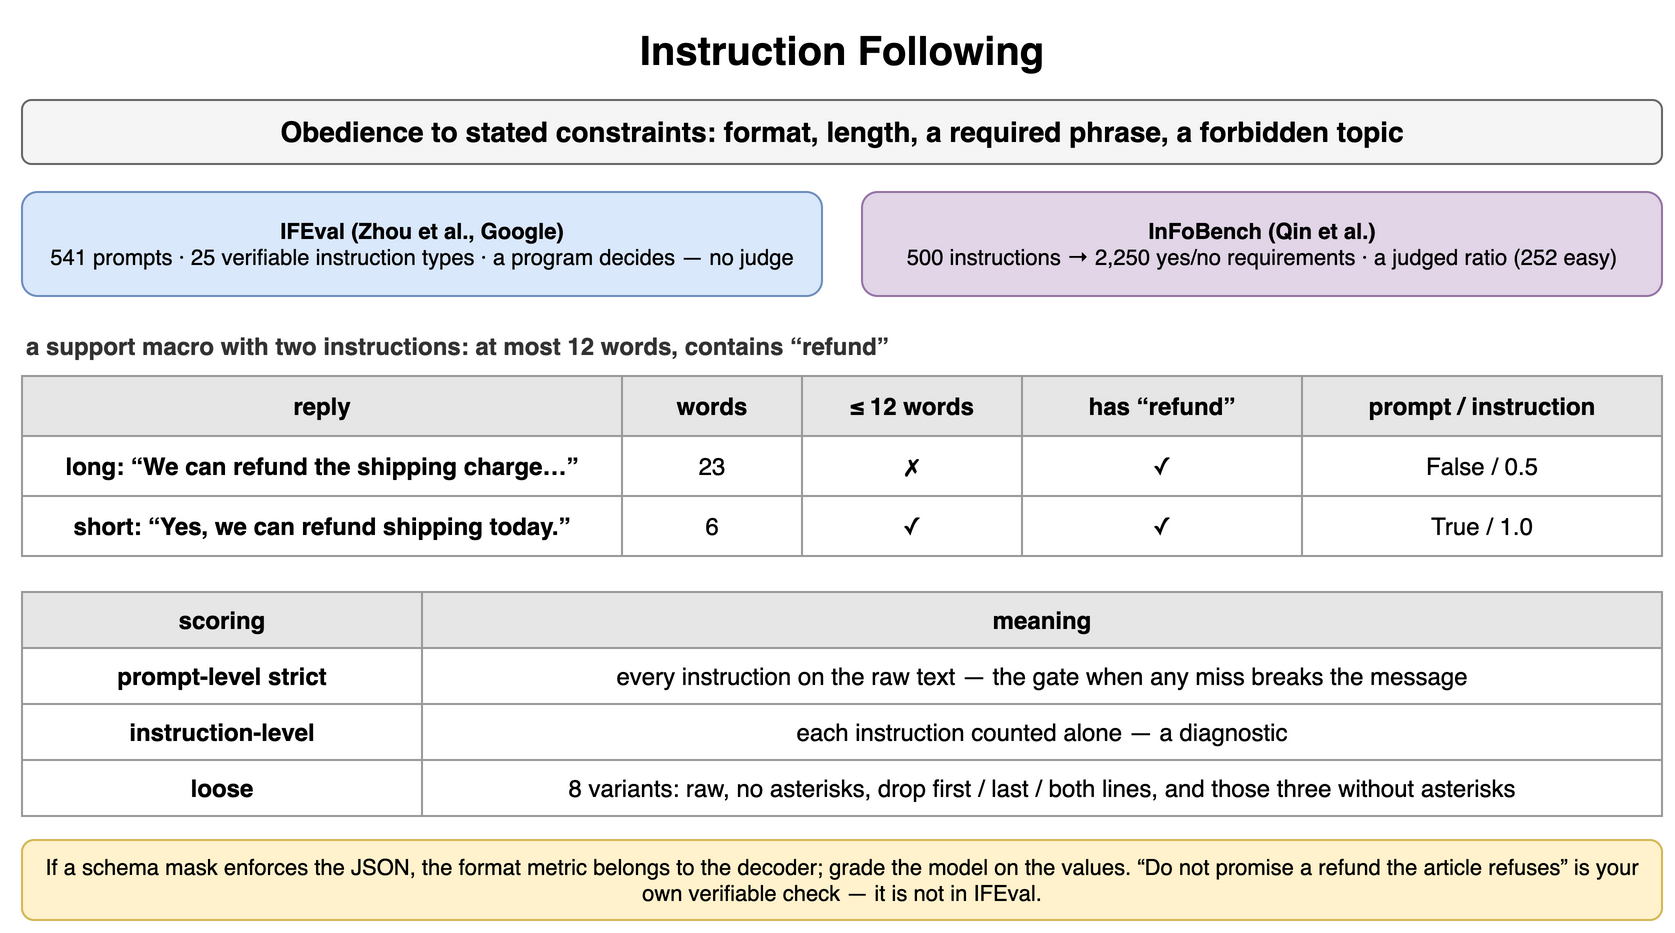

The diagram above was exported from draw.io. Its source (the exported page's mxGraphModel, read from the mxfile embedded in the PNG):
<mxGraphModel dx="900" dy="474" grid="1" gridSize="10" guides="1" tooltips="1" connect="1" arrows="1" fold="1" page="1" pageScale="1" pageWidth="900" pageHeight="474" math="0" shadow="0">
  <root>
    <mxCell id="0" />
    <mxCell id="1" parent="0" />
    <mxCell id="e1" value="Instruction Following" style="text;html=1;align=center;verticalAlign=middle;whiteSpace=wrap;fontSize=20;fontStyle=1;" vertex="1" parent="1">
      <mxGeometry x="40" y="10" width="820" height="30" as="geometry" />
    </mxCell>
    <mxCell id="e2" value="Obedience to stated constraints: format, length, a required phrase, a forbidden topic" style="rounded=1;whiteSpace=wrap;html=1;fillColor=#f5f5f5;strokeColor=#666666;fontStyle=1;fontSize=14;" vertex="1" parent="1">
      <mxGeometry x="40" y="50" width="820" height="32" as="geometry" />
    </mxCell>
    <mxCell id="e3" value="IFEval (Zhou et al., Google)&lt;br&gt;&lt;span style='font-weight:normal'&gt;541 prompts · 25 verifiable instruction types · a program decides — no judge&lt;/span&gt;" style="rounded=1;whiteSpace=wrap;html=1;fillColor=#dae8fc;strokeColor=#6c8ebf;fontSize=11;align=center;fontStyle=1;" vertex="1" parent="1">
      <mxGeometry x="40" y="96" width="400" height="52" as="geometry" />
    </mxCell>
    <mxCell id="e4" value="InFoBench (Qin et al.)&lt;br&gt;&lt;span style='font-weight:normal'&gt;500 instructions → 2,250 yes/no requirements · a judged ratio (252 easy)&lt;/span&gt;" style="rounded=1;whiteSpace=wrap;html=1;fillColor=#e1d5e7;strokeColor=#9673a6;fontSize=11;align=center;fontStyle=1;" vertex="1" parent="1">
      <mxGeometry x="460" y="96" width="400" height="52" as="geometry" />
    </mxCell>
    <mxCell id="e5" value="a support macro with two instructions: at most 12 words, contains “refund”" style="text;html=1;whiteSpace=wrap;fontSize=11;align=left;verticalAlign=middle;fontSize=12;fontColor=#333333;fontStyle=1;" vertex="1" parent="1">
      <mxGeometry x="40" y="164" width="820" height="18" as="geometry" />
    </mxCell>
    <mxCell id="e6" value="reply" style="whiteSpace=wrap;html=1;fillColor=#e6e6e6;strokeColor=#999999;fontStyle=1;fontSize=12;" vertex="1" parent="1">
      <mxGeometry x="40" y="188" width="300" height="30" as="geometry" />
    </mxCell>
    <mxCell id="e7" value="words" style="whiteSpace=wrap;html=1;fillColor=#e6e6e6;strokeColor=#999999;fontStyle=1;fontSize=12;" vertex="1" parent="1">
      <mxGeometry x="340" y="188" width="90" height="30" as="geometry" />
    </mxCell>
    <mxCell id="e8" value="≤ 12 words" style="whiteSpace=wrap;html=1;fillColor=#e6e6e6;strokeColor=#999999;fontStyle=1;fontSize=12;" vertex="1" parent="1">
      <mxGeometry x="430" y="188" width="110" height="30" as="geometry" />
    </mxCell>
    <mxCell id="e9" value="has “refund”" style="whiteSpace=wrap;html=1;fillColor=#e6e6e6;strokeColor=#999999;fontStyle=1;fontSize=12;" vertex="1" parent="1">
      <mxGeometry x="540" y="188" width="140" height="30" as="geometry" />
    </mxCell>
    <mxCell id="e10" value="prompt / instruction" style="whiteSpace=wrap;html=1;fillColor=#e6e6e6;strokeColor=#999999;fontStyle=1;fontSize=12;" vertex="1" parent="1">
      <mxGeometry x="680" y="188" width="180" height="30" as="geometry" />
    </mxCell>
    <mxCell id="e11" value="long: “We can refund the shipping charge…”" style="whiteSpace=wrap;html=1;strokeColor=#999999;fontSize=12;fillColor=#ffffff;fontStyle=1;" vertex="1" parent="1">
      <mxGeometry x="40" y="218" width="300" height="30" as="geometry" />
    </mxCell>
    <mxCell id="e12" value="23" style="whiteSpace=wrap;html=1;strokeColor=#999999;fontSize=12;fillColor=#ffffff;" vertex="1" parent="1">
      <mxGeometry x="340" y="218" width="90" height="30" as="geometry" />
    </mxCell>
    <mxCell id="e13" value="✗" style="whiteSpace=wrap;html=1;strokeColor=#999999;fontSize=12;fillColor=#ffffff;" vertex="1" parent="1">
      <mxGeometry x="430" y="218" width="110" height="30" as="geometry" />
    </mxCell>
    <mxCell id="e14" value="✓" style="whiteSpace=wrap;html=1;strokeColor=#999999;fontSize=12;fillColor=#ffffff;" vertex="1" parent="1">
      <mxGeometry x="540" y="218" width="140" height="30" as="geometry" />
    </mxCell>
    <mxCell id="e15" value="False / 0.5" style="whiteSpace=wrap;html=1;strokeColor=#999999;fontSize=12;fillColor=#ffffff;" vertex="1" parent="1">
      <mxGeometry x="680" y="218" width="180" height="30" as="geometry" />
    </mxCell>
    <mxCell id="e16" value="short: “Yes, we can refund shipping today.”" style="whiteSpace=wrap;html=1;strokeColor=#999999;fontSize=12;fillColor=#ffffff;fontStyle=1;" vertex="1" parent="1">
      <mxGeometry x="40" y="248" width="300" height="30" as="geometry" />
    </mxCell>
    <mxCell id="e17" value="6" style="whiteSpace=wrap;html=1;strokeColor=#999999;fontSize=12;fillColor=#ffffff;" vertex="1" parent="1">
      <mxGeometry x="340" y="248" width="90" height="30" as="geometry" />
    </mxCell>
    <mxCell id="e18" value="✓" style="whiteSpace=wrap;html=1;strokeColor=#999999;fontSize=12;fillColor=#ffffff;" vertex="1" parent="1">
      <mxGeometry x="430" y="248" width="110" height="30" as="geometry" />
    </mxCell>
    <mxCell id="e19" value="✓" style="whiteSpace=wrap;html=1;strokeColor=#999999;fontSize=12;fillColor=#ffffff;" vertex="1" parent="1">
      <mxGeometry x="540" y="248" width="140" height="30" as="geometry" />
    </mxCell>
    <mxCell id="e20" value="True / 1.0" style="whiteSpace=wrap;html=1;strokeColor=#999999;fontSize=12;fillColor=#ffffff;" vertex="1" parent="1">
      <mxGeometry x="680" y="248" width="180" height="30" as="geometry" />
    </mxCell>
    <mxCell id="e21" value="scoring" style="whiteSpace=wrap;html=1;fillColor=#e6e6e6;strokeColor=#999999;fontStyle=1;fontSize=12;" vertex="1" parent="1">
      <mxGeometry x="40" y="296" width="200" height="28" as="geometry" />
    </mxCell>
    <mxCell id="e22" value="meaning" style="whiteSpace=wrap;html=1;fillColor=#e6e6e6;strokeColor=#999999;fontStyle=1;fontSize=12;" vertex="1" parent="1">
      <mxGeometry x="240" y="296" width="620" height="28" as="geometry" />
    </mxCell>
    <mxCell id="e23" value="prompt-level strict" style="whiteSpace=wrap;html=1;strokeColor=#999999;fontSize=12;fillColor=#ffffff;fontStyle=1;" vertex="1" parent="1">
      <mxGeometry x="40" y="324" width="200" height="28" as="geometry" />
    </mxCell>
    <mxCell id="e24" value="every instruction on the raw text — the gate when any miss breaks the message" style="whiteSpace=wrap;html=1;strokeColor=#999999;fontSize=12;fillColor=#ffffff;" vertex="1" parent="1">
      <mxGeometry x="240" y="324" width="620" height="28" as="geometry" />
    </mxCell>
    <mxCell id="e25" value="instruction-level" style="whiteSpace=wrap;html=1;strokeColor=#999999;fontSize=12;fillColor=#ffffff;fontStyle=1;" vertex="1" parent="1">
      <mxGeometry x="40" y="352" width="200" height="28" as="geometry" />
    </mxCell>
    <mxCell id="e26" value="each instruction counted alone — a diagnostic" style="whiteSpace=wrap;html=1;strokeColor=#999999;fontSize=12;fillColor=#ffffff;" vertex="1" parent="1">
      <mxGeometry x="240" y="352" width="620" height="28" as="geometry" />
    </mxCell>
    <mxCell id="e27" value="loose" style="whiteSpace=wrap;html=1;strokeColor=#999999;fontSize=12;fillColor=#ffffff;fontStyle=1;" vertex="1" parent="1">
      <mxGeometry x="40" y="380" width="200" height="28" as="geometry" />
    </mxCell>
    <mxCell id="e28" value="8 variants: raw, no asterisks, drop first / last / both lines, and those three without asterisks" style="whiteSpace=wrap;html=1;strokeColor=#999999;fontSize=12;fillColor=#ffffff;" vertex="1" parent="1">
      <mxGeometry x="240" y="380" width="620" height="28" as="geometry" />
    </mxCell>
    <mxCell id="e29" value="If a schema mask enforces the JSON, the format metric belongs to the decoder; grade the model on the values. “Do not promise a refund the article refuses” is your own verifiable check — it is not in IFEval." style="rounded=1;whiteSpace=wrap;html=1;fillColor=#fff2cc;strokeColor=#d6b656;fontSize=11;align=center;" vertex="1" parent="1">
      <mxGeometry x="40" y="420" width="820" height="40" as="geometry" />
    </mxCell>
  </root>
</mxGraphModel>